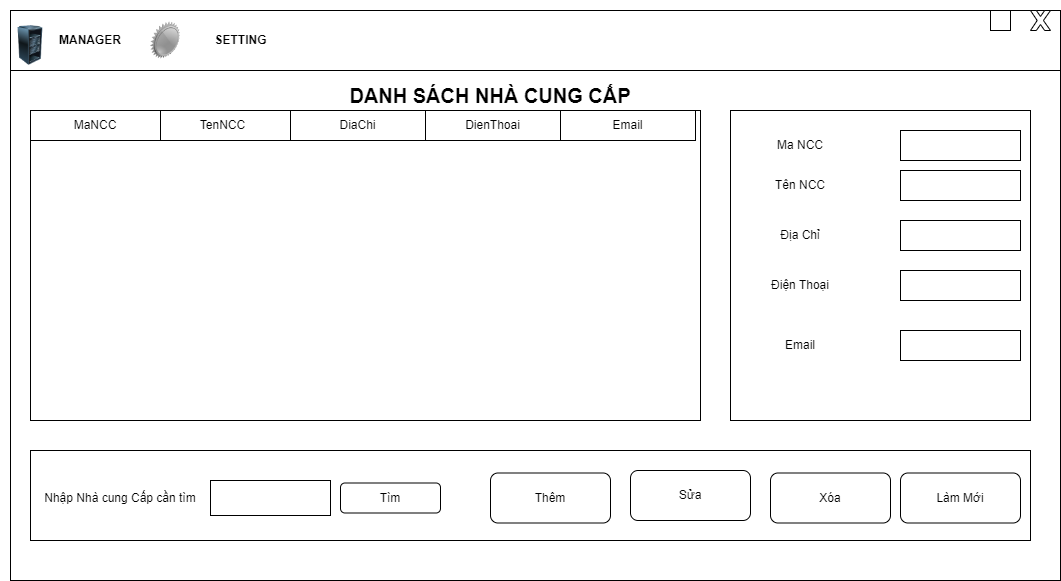

The diagram above was exported from draw.io. Its source (the exported page's mxGraphModel, read from the mxfile embedded in the PNG):
<mxGraphModel dx="2196" dy="1137" grid="1" gridSize="10" guides="1" tooltips="1" connect="1" arrows="1" fold="1" page="1" pageScale="1" pageWidth="1169" pageHeight="1654" math="0" shadow="0">
  <root>
    <mxCell id="0" />
    <mxCell id="1" parent="0" />
    <mxCell id="Wda_F0x_SkNd8JqYQrSa-1" value="" style="rounded=0;whiteSpace=wrap;html=1;" vertex="1" parent="1">
      <mxGeometry x="10" y="520" width="1050" height="570" as="geometry" />
    </mxCell>
    <mxCell id="Wda_F0x_SkNd8JqYQrSa-3" value="" style="rounded=0;whiteSpace=wrap;html=1;" vertex="1" parent="1">
      <mxGeometry x="10" y="520" width="1050" height="60" as="geometry" />
    </mxCell>
    <mxCell id="Wda_F0x_SkNd8JqYQrSa-4" value="&lt;b&gt;MANAGER&lt;/b&gt;" style="text;html=1;strokeColor=none;fillColor=none;align=center;verticalAlign=middle;whiteSpace=wrap;rounded=0;" vertex="1" parent="1">
      <mxGeometry x="30" y="535" width="120" height="30" as="geometry" />
    </mxCell>
    <mxCell id="Wda_F0x_SkNd8JqYQrSa-5" value="" style="endArrow=none;html=1;rounded=0;" edge="1" parent="1" source="Wda_F0x_SkNd8JqYQrSa-3">
      <mxGeometry width="50" height="50" relative="1" as="geometry">
        <mxPoint x="10" y="570" as="sourcePoint" />
        <mxPoint x="60" y="520" as="targetPoint" />
      </mxGeometry>
    </mxCell>
    <mxCell id="Wda_F0x_SkNd8JqYQrSa-6" value="" style="image;html=1;image=img/lib/clip_art/computers/Server_Rack_Partial_128x128.png" vertex="1" parent="1">
      <mxGeometry y="535" width="60" height="40" as="geometry" />
    </mxCell>
    <mxCell id="Wda_F0x_SkNd8JqYQrSa-7" value="" style="image;html=1;image=img/lib/clip_art/networking/Certificate_Off_128x128.png" vertex="1" parent="1">
      <mxGeometry x="150" y="510" width="30" height="80" as="geometry" />
    </mxCell>
    <mxCell id="Wda_F0x_SkNd8JqYQrSa-8" value="&lt;b&gt;SETTING&lt;/b&gt;" style="text;html=1;align=center;verticalAlign=middle;resizable=0;points=[];autosize=1;strokeColor=none;fillColor=none;" vertex="1" parent="1">
      <mxGeometry x="200" y="535" width="80" height="30" as="geometry" />
    </mxCell>
    <mxCell id="Wda_F0x_SkNd8JqYQrSa-10" value="" style="verticalLabelPosition=bottom;verticalAlign=top;html=1;shape=mxgraph.basic.x" vertex="1" parent="1">
      <mxGeometry x="1030" y="520" width="20" height="20" as="geometry" />
    </mxCell>
    <mxCell id="Wda_F0x_SkNd8JqYQrSa-11" value="" style="verticalLabelPosition=bottom;verticalAlign=top;html=1;shape=mxgraph.basic.rect;fillColor2=none;strokeWidth=1;size=15;indent=100;" vertex="1" parent="1">
      <mxGeometry x="990" y="520" width="20" height="20" as="geometry" />
    </mxCell>
    <mxCell id="Wda_F0x_SkNd8JqYQrSa-12" value="" style="verticalLabelPosition=bottom;verticalAlign=top;html=1;shape=mxgraph.basic.rect;fillColor2=none;strokeWidth=1;size=15;indent=0;" vertex="1" parent="1">
      <mxGeometry x="950" y="540" width="20" as="geometry" />
    </mxCell>
    <mxCell id="Wda_F0x_SkNd8JqYQrSa-18" value="" style="rounded=0;whiteSpace=wrap;html=1;" vertex="1" parent="1">
      <mxGeometry x="30" y="620" width="670" height="310" as="geometry" />
    </mxCell>
    <mxCell id="Wda_F0x_SkNd8JqYQrSa-19" value="" style="rounded=0;whiteSpace=wrap;html=1;" vertex="1" parent="1">
      <mxGeometry x="730" y="620" width="300" height="310" as="geometry" />
    </mxCell>
    <mxCell id="Wda_F0x_SkNd8JqYQrSa-20" value="" style="rounded=0;whiteSpace=wrap;html=1;" vertex="1" parent="1">
      <mxGeometry x="30" y="960" width="1000" height="90" as="geometry" />
    </mxCell>
    <mxCell id="Wda_F0x_SkNd8JqYQrSa-21" value="" style="rounded=0;whiteSpace=wrap;html=1;" vertex="1" parent="1">
      <mxGeometry x="210" y="990" width="120" height="35" as="geometry" />
    </mxCell>
    <mxCell id="Wda_F0x_SkNd8JqYQrSa-22" value="Nhập Nhà cung Cấp cần tìm" style="text;html=1;strokeColor=none;fillColor=none;align=center;verticalAlign=middle;whiteSpace=wrap;rounded=0;" vertex="1" parent="1">
      <mxGeometry x="30" y="992.5" width="180" height="30" as="geometry" />
    </mxCell>
    <mxCell id="Wda_F0x_SkNd8JqYQrSa-23" value="Tìm" style="rounded=1;whiteSpace=wrap;html=1;" vertex="1" parent="1">
      <mxGeometry x="340" y="992.5" width="100" height="30" as="geometry" />
    </mxCell>
    <mxCell id="Wda_F0x_SkNd8JqYQrSa-25" value="Thêm" style="rounded=1;whiteSpace=wrap;html=1;" vertex="1" parent="1">
      <mxGeometry x="490" y="982.5" width="120" height="50" as="geometry" />
    </mxCell>
    <mxCell id="Wda_F0x_SkNd8JqYQrSa-26" value="Sửa" style="rounded=1;whiteSpace=wrap;html=1;" vertex="1" parent="1">
      <mxGeometry x="630" y="980" width="120" height="50" as="geometry" />
    </mxCell>
    <mxCell id="Wda_F0x_SkNd8JqYQrSa-27" value="Xóa" style="rounded=1;whiteSpace=wrap;html=1;" vertex="1" parent="1">
      <mxGeometry x="770" y="982.5" width="120" height="50" as="geometry" />
    </mxCell>
    <mxCell id="Wda_F0x_SkNd8JqYQrSa-28" value="Làm Mới" style="rounded=1;whiteSpace=wrap;html=1;" vertex="1" parent="1">
      <mxGeometry x="900" y="982.5" width="120" height="50" as="geometry" />
    </mxCell>
    <mxCell id="Wda_F0x_SkNd8JqYQrSa-29" value="" style="rounded=0;whiteSpace=wrap;html=1;" vertex="1" parent="1">
      <mxGeometry x="900" y="640" width="120" height="30" as="geometry" />
    </mxCell>
    <mxCell id="Wda_F0x_SkNd8JqYQrSa-30" value="" style="rounded=0;whiteSpace=wrap;html=1;" vertex="1" parent="1">
      <mxGeometry x="900" y="680" width="120" height="30" as="geometry" />
    </mxCell>
    <mxCell id="Wda_F0x_SkNd8JqYQrSa-31" value="" style="rounded=0;whiteSpace=wrap;html=1;" vertex="1" parent="1">
      <mxGeometry x="900" y="730" width="120" height="30" as="geometry" />
    </mxCell>
    <mxCell id="Wda_F0x_SkNd8JqYQrSa-32" value="" style="rounded=0;whiteSpace=wrap;html=1;" vertex="1" parent="1">
      <mxGeometry x="900" y="780" width="120" height="30" as="geometry" />
    </mxCell>
    <mxCell id="Wda_F0x_SkNd8JqYQrSa-33" value="" style="rounded=0;whiteSpace=wrap;html=1;" vertex="1" parent="1">
      <mxGeometry x="900" y="840" width="120" height="30" as="geometry" />
    </mxCell>
    <mxCell id="Wda_F0x_SkNd8JqYQrSa-34" value="Ma NCC" style="text;html=1;strokeColor=none;fillColor=none;align=center;verticalAlign=middle;whiteSpace=wrap;rounded=0;" vertex="1" parent="1">
      <mxGeometry x="770" y="640" width="60" height="30" as="geometry" />
    </mxCell>
    <mxCell id="Wda_F0x_SkNd8JqYQrSa-35" value="Tên NCC" style="text;html=1;strokeColor=none;fillColor=none;align=center;verticalAlign=middle;whiteSpace=wrap;rounded=0;" vertex="1" parent="1">
      <mxGeometry x="770" y="680" width="60" height="30" as="geometry" />
    </mxCell>
    <mxCell id="Wda_F0x_SkNd8JqYQrSa-36" value="Địa Chỉ" style="text;html=1;strokeColor=none;fillColor=none;align=center;verticalAlign=middle;whiteSpace=wrap;rounded=0;" vertex="1" parent="1">
      <mxGeometry x="770" y="730" width="60" height="30" as="geometry" />
    </mxCell>
    <mxCell id="Wda_F0x_SkNd8JqYQrSa-37" value="Điện Thoại" style="text;html=1;strokeColor=none;fillColor=none;align=center;verticalAlign=middle;whiteSpace=wrap;rounded=0;" vertex="1" parent="1">
      <mxGeometry x="770" y="780" width="60" height="30" as="geometry" />
    </mxCell>
    <mxCell id="Wda_F0x_SkNd8JqYQrSa-38" value="Email" style="text;html=1;strokeColor=none;fillColor=none;align=center;verticalAlign=middle;whiteSpace=wrap;rounded=0;" vertex="1" parent="1">
      <mxGeometry x="770" y="840" width="60" height="30" as="geometry" />
    </mxCell>
    <mxCell id="Wda_F0x_SkNd8JqYQrSa-39" value="DiaChi" style="rounded=0;whiteSpace=wrap;html=1;" vertex="1" parent="1">
      <mxGeometry x="290" y="620" width="135" height="30" as="geometry" />
    </mxCell>
    <mxCell id="Wda_F0x_SkNd8JqYQrSa-40" value="TenNCC" style="rounded=0;whiteSpace=wrap;html=1;" vertex="1" parent="1">
      <mxGeometry x="155" y="620" width="135" height="30" as="geometry" />
    </mxCell>
    <mxCell id="Wda_F0x_SkNd8JqYQrSa-41" value="MaNCC" style="rounded=0;whiteSpace=wrap;html=1;" vertex="1" parent="1">
      <mxGeometry x="30" y="620" width="130" height="30" as="geometry" />
    </mxCell>
    <mxCell id="Wda_F0x_SkNd8JqYQrSa-42" value="DienThoai" style="rounded=0;whiteSpace=wrap;html=1;" vertex="1" parent="1">
      <mxGeometry x="425" y="620" width="135" height="30" as="geometry" />
    </mxCell>
    <mxCell id="Wda_F0x_SkNd8JqYQrSa-43" value="Email" style="rounded=0;whiteSpace=wrap;html=1;" vertex="1" parent="1">
      <mxGeometry x="560" y="620" width="135" height="30" as="geometry" />
    </mxCell>
    <mxCell id="Wda_F0x_SkNd8JqYQrSa-44" value="DANH SÁCH NHÀ CUNG CẤP" style="text;html=1;strokeColor=none;fillColor=none;align=center;verticalAlign=middle;whiteSpace=wrap;rounded=0;fontStyle=1;fontSize=20;" vertex="1" parent="1">
      <mxGeometry x="320" y="590" width="340" height="30" as="geometry" />
    </mxCell>
  </root>
</mxGraphModel>